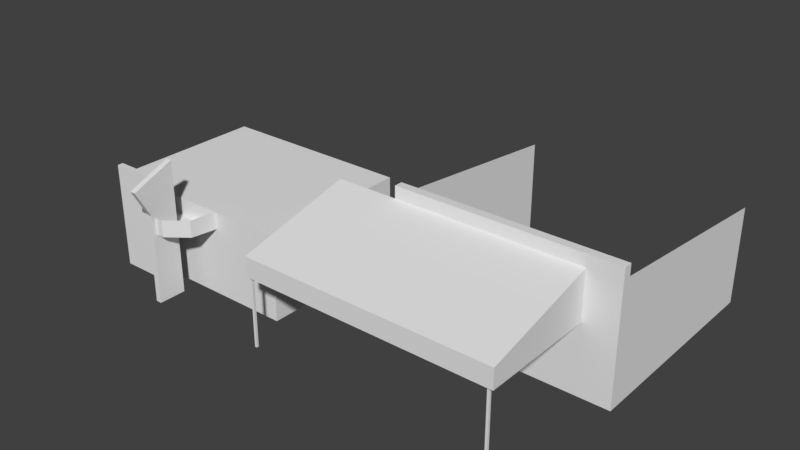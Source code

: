 # Source: conjunto_casa12.blend  (saved by Blender 2.79.0; exported with 4.5.12 LTS)
import bpy
from mathutils import Matrix  # noqa: F401  (used for matrix-valued properties, if any)

bpy.ops.wm.read_factory_settings(use_empty=True)
scene = bpy.context.scene
scene.name = 'Scene'

# ---- collections
col_collection_1 = bpy.data.collections.new('Collection 1'); scene.collection.children.link(col_collection_1)

# ---- world
world_world = bpy.data.worlds.new('World'); scene.world = world_world
world_world.color = (0.05088, 0.05088, 0.05088)
world_world.use_sun_shadow = False
world_world.sun_shadow_jitter_overblur = 0.0
world_world.cycles.sampling_method = 'MANUAL'

# ---- meshes
me_cube_002 = bpy.data.meshes.new('Cube.002')
me_cube_002.from_pydata([(-2.49, -1.341, -1.883), (-2.49, -1.0, 2.788), (-2.49, 7.167, -1.883), (-2.49, 7.167, 1.942), (6.218, -1.341, -1.883), (6.218, -1.0, 2.788), (6.218, 7.167, -1.883), (6.218, 7.167, 1.942), (-4.97, -5.967, 1.561), (4.939, -5.967, 1.561), (-4.97, -1.341, 2.699), (4.939, -1.341, 2.699), (-4.884, -5.878, -1.883), (-2.49, -1.341, 3.231), (6.218, -1.341, 3.231), (6.218, -1.0, 3.231), (-2.49, -1.0, 3.231), (-4.97, -1.341, 2.754), (-4.97, -5.967, 1.616), (4.939, -5.967, 1.616), (4.939, -1.341, 2.754), (-4.97, -5.967, 0.8459), (4.939, -5.967, 0.8459), (-4.97, -1.341, 0.8459), (4.939, -1.341, 0.8459), (-4.884, -5.878, 0.8459), (-4.884, -5.79, -1.883), (-4.884, -5.79, 0.8459), (-4.795, -5.878, -1.883), (-4.795, -5.878, 0.8459), (-4.795, -5.79, -1.883), (-4.795, -5.79, 0.8459), (4.675, -5.878, -1.883), (4.675, -5.878, 0.8459), (4.675, -5.79, -1.883), (4.675, -5.79, 0.8459), (4.764, -5.878, -1.883), (4.764, -5.878, 0.8459), (4.764, -5.79, -1.883), (4.764, -5.79, 0.8459), (-4.884, -1.729, -1.883), (-4.884, -1.729, 0.8459), (-4.884, -1.641, -1.883), (-4.884, -1.641, 0.8459), (-4.795, -1.729, -1.883), (-4.795, -1.729, 0.8459), (-4.795, -1.641, -1.883), (-4.795, -1.641, 0.8459)], [], [(0, 1, 3, 2), (6, 7, 5, 4), (1, 0, 13), (8, 10, 11, 9), (4, 14, 13, 0), (24, 22, 21, 23), (14, 5, 15), (4, 5, 14), (15, 16, 13, 14), (1, 13, 16), (18, 19, 20, 17), (8, 9, 19, 18), (9, 11, 20, 19), (10, 8, 18, 17), (11, 10, 17, 20), (11, 9, 22, 24), (9, 8, 21, 22), (8, 10, 23, 21), (12, 25, 27, 26), (32, 33, 35, 34), (30, 31, 29, 28), (28, 29, 25, 12), (38, 39, 37, 36), (36, 37, 33, 32), (40, 41, 43, 42), (46, 47, 45, 44), (44, 45, 41, 40)])
me_cube_002.use_remesh_preserve_volume = False
me_cube_002.use_remesh_preserve_attributes = False
me_cube_002.use_mirror_vertex_groups = False
me_cube_002.update()
me_cube_001 = bpy.data.meshes.new('Cube.001')
me_cube_001.from_pydata([(-1.0, -1.0, -0.04471), (-1.0, -1.0, 3.338), (-1.0, 5.172, -0.04471), (-1.0, 5.172, 3.338), (6.963, -1.0, -0.04471), (6.963, -1.0, 3.338), (6.963, 5.172, -0.04471), (6.963, 5.172, 3.338), (-0.3901, -1.662, -0.04471), (-0.3901, -1.662, 4.094), (-0.3901, -1.437, -0.04471), (-0.3901, -1.437, 4.094), (2.182, -1.662, -0.04471), (2.182, -1.662, 4.094), (2.182, -1.437, -0.04471), (2.182, -1.437, 4.094), (2.618, -2.809, -0.04471), (2.618, -3.381, 4.546), (2.618, -1.717, -0.04471), (2.618, -1.717, 5.228), (2.849, -2.809, -0.04471), (2.849, -3.381, 4.546), (2.849, -1.717, -0.04471), (2.849, -1.717, 5.228), (2.618, -2.787, 3.449), (2.618, -1.717, 3.861), (2.849, -1.717, 3.861), (2.849, -2.787, 3.449), (2.123, -2.636, 2.671), (1.33, -2.02, 2.671), (1.15, -1.0, 3.338), (1.33, -2.02, 3.338), (2.123, -2.636, 3.338), (3.159, -2.636, 3.338), (3.953, -2.02, 3.338), (4.133, -1.0, 3.338), (1.15, -1.0, 2.671), (3.159, -2.636, 2.671), (3.953, -2.02, 2.671), (4.133, -1.0, 2.671)], [], [(0, 1, 3, 2), (6, 7, 5, 4), (4, 5, 1, 0), (7, 3, 1, 5), (8, 9, 11, 10), (14, 15, 13, 12), (12, 13, 9, 8), (15, 11, 9, 13), (24, 17, 19, 25), (26, 23, 21, 27), (27, 21, 17, 24), (23, 19, 17, 21), (20, 27, 24, 16), (22, 26, 27, 20), (16, 24, 25, 18), (34, 33, 37, 38), (32, 31, 29, 28), (35, 34, 38, 39), (33, 32, 28, 37), (31, 30, 36, 29), (38, 37, 28, 29, 36, 39)])
me_cube_001.use_remesh_preserve_volume = False
me_cube_001.use_remesh_preserve_attributes = False
me_cube_001.use_mirror_vertex_groups = False
me_cube_001.update()

# ---- objects
ob_cube_001 = bpy.data.objects.new('Cube.001', me_cube_002)
ob_cube = bpy.data.objects.new('Cube', me_cube_001)

# ---- transforms, parenting, visibility, modifiers, constraints
ob_cube_001.location = (12.44, 3.259, 1.838)
ob_cube_001.lineart.crease_threshold = 0.0
ob_cube.location = (0.0, 0.0, 0.0)
ob_cube.lineart.crease_threshold = 0.0

# ---- collection membership
col_collection_1.objects.link(ob_cube_001)
col_collection_1.objects.link(ob_cube)

# ---- scene / render settings (as saved in the file)
scene.frame_start = 1; scene.frame_end = 250; scene.frame_set(1)
scene.render.engine = 'BLENDER_EEVEE_NEXT'
scene.render.resolution_percentage = 50
scene.render.dither_intensity = 0.0
scene.cycles.use_denoising = False
scene.cycles.samples = 128
scene.cycles.sampling_pattern = 'TABULATED_SOBOL'
scene.cycles.use_adaptive_sampling = False
scene.cycles.use_light_tree = False
scene.cycles.blur_glossy = 0.0
scene.cycles.sample_clamp_indirect = 0.0
scene.view_settings.view_transform = 'Standard'
bpy.context.view_layer.update()

# ---- added for rendering (the .blend has no active camera and no usable light): camera, sun
cam_auto = bpy.data.cameras.new('AutoCamera')
cam_auto.lens = 50.0
cam_auto.sensor_width = 36.0
cam_auto.clip_end = 1000.0
ob_auto_camera = bpy.data.objects.new('AutoCamera', cam_auto)
scene.collection.objects.link(ob_auto_camera)
ob_auto_camera.location = (31.589, -23.7873, 20.798)
ob_auto_camera.rotation_euler = (1.09748, -7.21219e-08, 0.694738)
scene.camera = ob_auto_camera
light_auto_sun = bpy.data.lights.new('AutoSun', 'SUN')
light_auto_sun.energy = 3.0
light_auto_sun.angle = 0.0523599
ob_auto_sun = bpy.data.objects.new('AutoSun', light_auto_sun)
scene.collection.objects.link(ob_auto_sun)
ob_auto_sun.rotation_euler = (0.872665, 0.174533, 0.523599)
bpy.context.view_layer.update()

